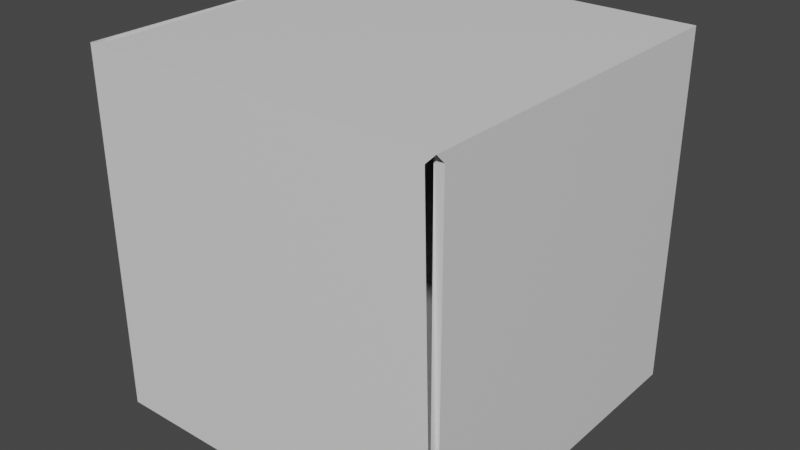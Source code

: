 # Source: cube.blend  (saved by Blender 2.91.10; exported with 4.5.12 LTS)
import bpy
from mathutils import Matrix  # noqa: F401  (used for matrix-valued properties, if any)

bpy.ops.wm.read_factory_settings(use_empty=True)
scene = bpy.context.scene
scene.name = 'Scene'

# ---- collections
col_collection = bpy.data.collections.new('Collection'); scene.collection.children.link(col_collection)

# ---- materials (node trees are filled in below, after node groups)
mat_default_obj = bpy.data.materials.new('Default OBJ')
mat_default_obj.use_transparent_shadow = False

# ---- material node trees
mat_default_obj.use_nodes = True; mat_default_obj.node_tree.nodes.clear()
_N = mat_default_obj.node_tree.nodes; _L = mat_default_obj.node_tree.links
n0 = _N.new('ShaderNodeBsdfPrincipled'); n0.name = 'Principled BSDF'; n0.location = (10, 300)
n0.distribution = 'GGX'
n0.subsurface_method = 'BURLEY'
n0.inputs[3].default_value = 1.45
n0.inputs[27].default_value = (0.0, 0.0, 0.0, 1.0)
n0.inputs[28].default_value = 1.0
n1 = _N.new('ShaderNodeOutputMaterial'); n1.name = 'Material Output'; n1.location = (300, 300)
_L.new(n0.outputs[0], n1.inputs[0])
n1.is_active_output = True

# ---- world
world_world = bpy.data.worlds.new('World'); scene.world = world_world
world_world.use_nodes = True; world_world.node_tree.nodes.clear()
_N = world_world.node_tree.nodes; _L = world_world.node_tree.links
n0 = _N.new('ShaderNodeOutputWorld'); n0.name = 'World Output'; n0.location = (300, 300)
n1 = _N.new('ShaderNodeBackground'); n1.name = 'Background'; n1.location = (10, 300)
n1.inputs[0].default_value = (0.05088, 0.05088, 0.05088, 1.0)
_L.new(n1.outputs[0], n0.inputs[0])
n0.is_active_output = True
world_world.color = (0.05088, 0.05088, 0.05088)
world_world.use_sun_shadow = False
world_world.sun_shadow_jitter_overblur = 0.0

# ---- meshes
me_cube_001 = bpy.data.meshes.new('Cube.001')
me_cube_001.from_pydata([(-0.9485, 0.9485, 1.0), (0.9485, -0.9485, 1.0), (0.9485, 0.9485, 1.0), (-1.0, 0.9485, -0.9485), (-1.0, -0.9485, 0.9485), (-1.0, 0.9485, 0.9485), (-0.9485, -1.0, 0.9485), (-0.9485, -1.0, -0.9485), (0.9485, -1.0, -0.9485), (0.9485, 1.0, -0.9485), (-1.0, 1.0, -1.0), (-0.9485, 1.0, -0.9485), (-1.0, 1.0, 1.0), (-0.9485, 1.0, 0.9485), (1.0, 1.0, 1.0), (0.9485, 1.0, 0.9485), (1.0, 1.0, -1.0), (-1.0, -1.0, 1.0), (-0.9485, -0.9485, 1.0), (1.0, -1.0, 1.0), (-1.0, -1.0, -1.0), (-1.0, -0.9485, -0.9485), (1.0, -1.0, -1.0), (0.9485, -1.0, 0.9485), (1.0, -0.9485, -0.9485), (1.0, 0.9485, -0.9485), (1.0, 0.9485, 0.9485), (1.0, -0.9485, 0.9485), (-0.9485, -0.9485, -1.0), (-0.9485, 0.9485, -1.0), (0.9485, 0.9485, -1.0), (0.9485, -0.9485, -1.0), (1.0, -0.9485, -0.9485), (0.9485, 1.0, 0.9485), (1.0, -1.0, 1.0), (-0.9485, 0.9485, 1.0), (0.9485, 0.9485, 1.0), (-1.0, 0.9485, -0.9485), (-1.0, -0.9485, 0.9485), (-1.0, 0.9485, 0.9485), (-0.9485, -1.0, -0.9485), (0.9485, 1.0, -0.9485), (-1.0, 1.0, -1.0), (-0.9485, 1.0, -0.9485), (-1.0, 1.0, 1.0), (-0.9485, 1.0, 0.9485), (1.0, 1.0, 1.0), (0.9485, 1.0, 0.9485), (1.0, 1.0, -1.0), (-1.0, -1.0, 1.0), (-1.0, -1.0, -1.0), (-1.0, -0.9485, -0.9485), (1.0, -1.0, -1.0), (1.0, 0.9485, -0.9485), (-0.9485, -0.9485, -1.0), (-0.9485, 0.9485, -1.0), (0.9485, 0.9485, -1.0), (0.9485, -0.9485, -1.0)], [(24, 32), (19, 33), (25, 30), (33, 34), (14, 19), (9, 25), (25, 29), (15, 33), (19, 34), (24, 28), (1, 14), (24, 30), (24, 31), (32, 34), (9, 24), (15, 25)], [(11, 15, 9), (13, 15, 11), (26, 27, 24), (25, 26, 24), (1, 0, 18), (1, 2, 0), (30, 31, 29), (29, 31, 28), (4, 3, 21), (4, 5, 3), (7, 8, 6), (8, 23, 6), (18, 19, 1), (18, 17, 19), (2, 12, 0), (12, 2, 14), (28, 31, 22), (28, 22, 20), (17, 4, 21), (20, 17, 21), (5, 4, 12), (12, 4, 17), (17, 18, 0), (17, 0, 12), (10, 11, 9), (10, 9, 16), (30, 29, 16), (16, 29, 10), (28, 10, 29), (28, 20, 10), (34, 24, 27), (22, 24, 19), (23, 8, 19), (22, 19, 8), (30, 22, 31), (30, 16, 22), (24, 16, 25), (24, 22, 16), (16, 14, 25), (26, 25, 14), (27, 26, 15, 19), (2, 1, 19), (14, 15, 13), (13, 12, 14), (11, 10, 13), (10, 5, 13), (10, 21, 3), (20, 21, 10), (8, 7, 22), (22, 7, 20), (17, 6, 23), (19, 17, 23), (7, 6, 20), (20, 6, 17), (5, 10, 3), (10, 5, 12), (15, 16, 9), (15, 14, 16), (10, 12, 44, 42), (5, 10, 42, 39), (20, 3, 37, 50), (10, 13, 45, 42), (3, 21, 51, 37), (29, 16, 48, 55), (21, 20, 50, 51), (14, 12, 44, 46), (12, 5, 39, 44), (31, 28, 54, 57), (20, 10, 42, 50), (15, 9, 41, 47), (17, 12, 44, 49), (9, 16, 48, 41), (10, 21, 51, 42), (7, 20, 50, 40), (31, 16, 48, 57), (16, 14, 46, 48), (11, 15, 47, 43), (28, 10, 42, 54), (29, 30, 56, 55), (29, 10, 42, 55), (28, 29, 55, 54), (31, 29, 55, 57), (14, 25, 53, 46), (16, 30, 56, 48), (16, 22, 52, 48), (30, 31, 57, 56), (20, 17, 49, 50), (21, 17, 49, 51), (20, 28, 54, 50), (4, 3, 37, 38), (4, 5, 39, 38), (22, 28, 54, 52), (5, 3, 37, 39), (12, 0, 35, 44), (30, 22, 52, 56), (9, 10, 42, 41), (4, 12, 44, 38), (10, 11, 43, 42), (9, 11, 43, 41), (2, 12, 44, 36), (3, 10, 42, 37), (11, 13, 45, 43), (12, 13, 45, 44), (13, 5, 39, 45), (31, 22, 52, 57), (13, 14, 46, 45), (13, 15, 47, 45), (14, 15, 47, 46), (15, 16, 48, 47), (21, 4, 38, 51), (16, 10, 42, 48), (22, 20, 50, 52)])
me_cube_001.materials.append(mat_default_obj)
me_cube_001.use_remesh_fix_poles = True
me_cube_001.use_remesh_preserve_attributes = False
me_cube_001.use_mirror_vertex_groups = False
me_cube_001.update()

# ---- objects
ob_cube_001 = bpy.data.objects.new('Cube.001', me_cube_001)

# ---- transforms, parenting, visibility, modifiers, constraints
ob_cube_001.location = (0.0, 0.0, 0.0)
ob_cube_001.rotation_euler = (1.571, -0.0, 0.0)
ob_cube_001.lineart.crease_threshold = 0.0

# ---- collection membership
col_collection.objects.link(ob_cube_001)

# ---- scene / render settings (as saved in the file)
scene.frame_start = 1; scene.frame_end = 250; scene.frame_set(0)
scene.render.engine = 'BLENDER_EEVEE_NEXT'
scene.cycles.use_denoising = False
scene.cycles.samples = 128
scene.cycles.sampling_pattern = 'TABULATED_SOBOL'
scene.cycles.use_adaptive_sampling = False
scene.cycles.use_light_tree = False
scene.view_settings.view_transform = 'Filmic'
bpy.context.view_layer.update()

# ---- added for rendering (the .blend has no active camera and no usable light): camera, sun
cam_auto = bpy.data.cameras.new('AutoCamera')
cam_auto.lens = 50.0
cam_auto.sensor_width = 36.0
cam_auto.clip_end = 1000.0
ob_auto_camera = bpy.data.objects.new('AutoCamera', cam_auto)
scene.collection.objects.link(ob_auto_camera)
ob_auto_camera.location = (3.20507, -3.84609, 2.56406)
ob_auto_camera.rotation_euler = (1.09748, -7.21219e-08, 0.694738)
scene.camera = ob_auto_camera
light_auto_sun = bpy.data.lights.new('AutoSun', 'SUN')
light_auto_sun.energy = 3.0
light_auto_sun.angle = 0.0523599
ob_auto_sun = bpy.data.objects.new('AutoSun', light_auto_sun)
scene.collection.objects.link(ob_auto_sun)
ob_auto_sun.rotation_euler = (0.872665, 0.174533, 0.523599)
bpy.context.view_layer.update()
